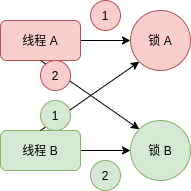

The diagram above was exported from draw.io. Its source (the exported page's mxGraphModel, read from the mxfile embedded in the PNG):
<mxGraphModel dx="734" dy="438" grid="1" gridSize="10" guides="1" tooltips="1" connect="1" arrows="1" fold="1" page="1" pageScale="1" pageWidth="827" pageHeight="1169" math="0" shadow="0">
  <root>
    <mxCell id="0" />
    <mxCell id="1" parent="0" />
    <mxCell id="aRBTYkYCj4RWpYhF9_1D-7" style="edgeStyle=orthogonalEdgeStyle;rounded=0;orthogonalLoop=1;jettySize=auto;html=1;entryX=0;entryY=0.5;entryDx=0;entryDy=0;" edge="1" parent="1" source="aRBTYkYCj4RWpYhF9_1D-4" target="aRBTYkYCj4RWpYhF9_1D-6">
      <mxGeometry relative="1" as="geometry" />
    </mxCell>
    <mxCell id="aRBTYkYCj4RWpYhF9_1D-4" value="线程 A" style="rounded=1;whiteSpace=wrap;html=1;fillColor=#f8cecc;strokeColor=#b85450;" vertex="1" parent="1">
      <mxGeometry x="120" y="80" width="80" height="40" as="geometry" />
    </mxCell>
    <mxCell id="aRBTYkYCj4RWpYhF9_1D-6" value="锁 A" style="ellipse;whiteSpace=wrap;html=1;aspect=fixed;fillColor=#f8cecc;strokeColor=#b85450;" vertex="1" parent="1">
      <mxGeometry x="250" y="70" width="60" height="60" as="geometry" />
    </mxCell>
    <mxCell id="aRBTYkYCj4RWpYhF9_1D-23" style="edgeStyle=orthogonalEdgeStyle;rounded=0;orthogonalLoop=1;jettySize=auto;html=1;" edge="1" parent="1" source="aRBTYkYCj4RWpYhF9_1D-9" target="aRBTYkYCj4RWpYhF9_1D-10">
      <mxGeometry relative="1" as="geometry" />
    </mxCell>
    <mxCell id="aRBTYkYCj4RWpYhF9_1D-9" value="线程 B" style="rounded=1;whiteSpace=wrap;html=1;fillColor=#d5e8d4;strokeColor=#82b366;" vertex="1" parent="1">
      <mxGeometry x="120" y="190" width="80" height="40" as="geometry" />
    </mxCell>
    <mxCell id="aRBTYkYCj4RWpYhF9_1D-10" value="锁 B" style="ellipse;whiteSpace=wrap;html=1;aspect=fixed;fillColor=#d5e8d4;strokeColor=#82b366;" vertex="1" parent="1">
      <mxGeometry x="250" y="180" width="60" height="60" as="geometry" />
    </mxCell>
    <mxCell id="aRBTYkYCj4RWpYhF9_1D-15" value="" style="endArrow=classic;html=1;exitX=0.5;exitY=1;exitDx=0;exitDy=0;entryX=0;entryY=0;entryDx=0;entryDy=0;" edge="1" parent="1" source="aRBTYkYCj4RWpYhF9_1D-4" target="aRBTYkYCj4RWpYhF9_1D-10">
      <mxGeometry width="50" height="50" relative="1" as="geometry">
        <mxPoint x="350" y="240" as="sourcePoint" />
        <mxPoint x="400" y="190" as="targetPoint" />
      </mxGeometry>
    </mxCell>
    <mxCell id="aRBTYkYCj4RWpYhF9_1D-17" value="1" style="ellipse;whiteSpace=wrap;html=1;aspect=fixed;fillColor=#f8cecc;strokeColor=#b85450;" vertex="1" parent="1">
      <mxGeometry x="210" y="60" width="30" height="30" as="geometry" />
    </mxCell>
    <mxCell id="aRBTYkYCj4RWpYhF9_1D-22" value="" style="endArrow=classic;html=1;exitX=0.5;exitY=0;exitDx=0;exitDy=0;entryX=0;entryY=1;entryDx=0;entryDy=0;" edge="1" parent="1" source="aRBTYkYCj4RWpYhF9_1D-9" target="aRBTYkYCj4RWpYhF9_1D-6">
      <mxGeometry width="50" height="50" relative="1" as="geometry">
        <mxPoint x="350" y="220" as="sourcePoint" />
        <mxPoint x="400" y="170" as="targetPoint" />
      </mxGeometry>
    </mxCell>
    <mxCell id="aRBTYkYCj4RWpYhF9_1D-24" value="1" style="ellipse;whiteSpace=wrap;html=1;aspect=fixed;fillColor=#d5e8d4;strokeColor=#82b366;" vertex="1" parent="1">
      <mxGeometry x="160" y="160" width="30" height="30" as="geometry" />
    </mxCell>
    <mxCell id="aRBTYkYCj4RWpYhF9_1D-25" value="2" style="ellipse;whiteSpace=wrap;html=1;aspect=fixed;fillColor=#f8cecc;strokeColor=#b85450;" vertex="1" parent="1">
      <mxGeometry x="160" y="120" width="30" height="30" as="geometry" />
    </mxCell>
    <mxCell id="aRBTYkYCj4RWpYhF9_1D-26" value="2" style="ellipse;whiteSpace=wrap;html=1;aspect=fixed;fillColor=#d5e8d4;strokeColor=#82b366;" vertex="1" parent="1">
      <mxGeometry x="210" y="220" width="30" height="30" as="geometry" />
    </mxCell>
  </root>
</mxGraphModel>